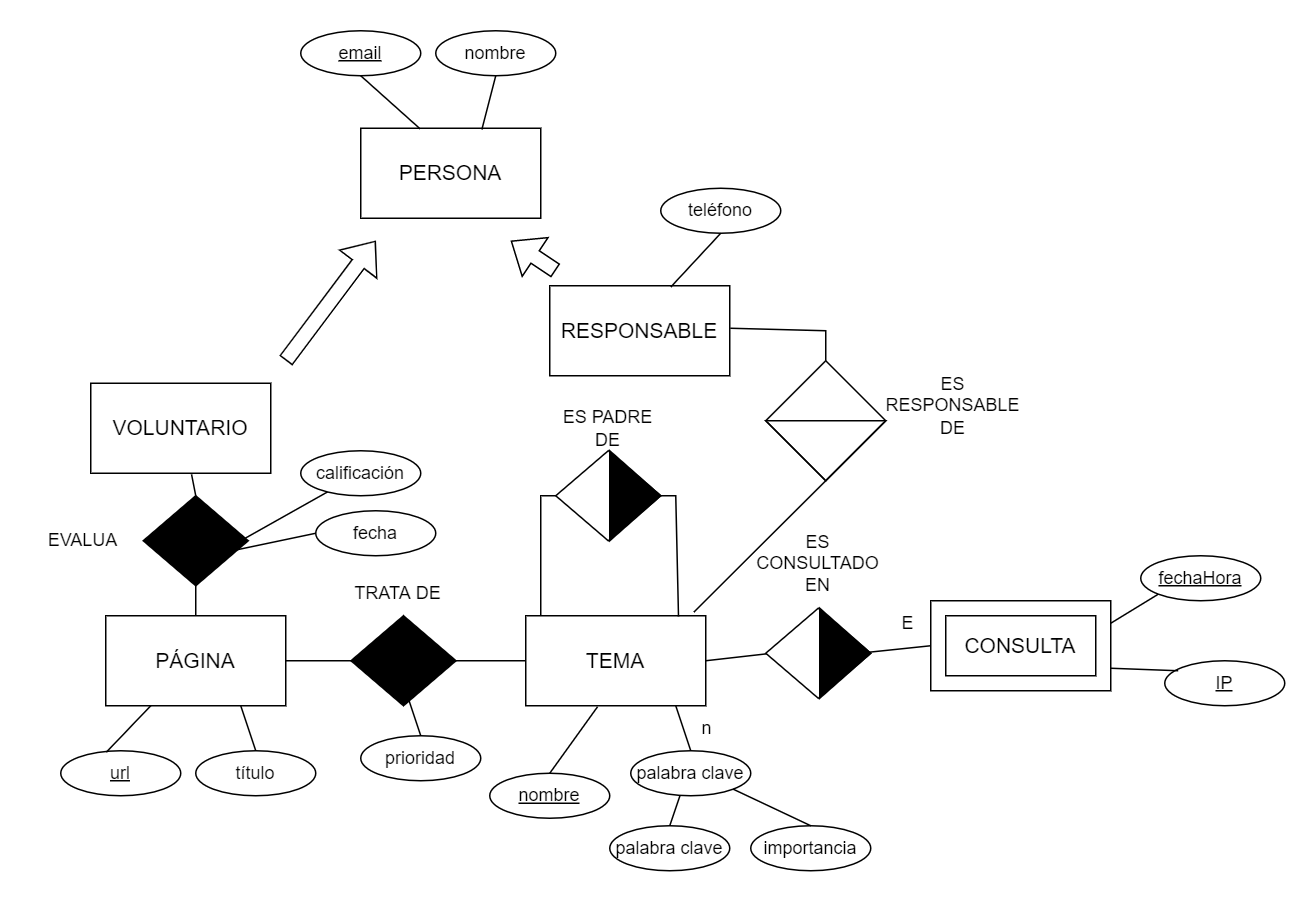

The diagram above was exported from draw.io. Its source (the exported page's mxGraphModel, read from the mxfile embedded in the PNG):
<mxGraphModel dx="1209" dy="1906" grid="1" gridSize="10" guides="1" tooltips="1" connect="1" arrows="1" fold="1" page="1" pageScale="1" pageWidth="827" pageHeight="1169" math="0" shadow="0">
  <root>
    <mxCell id="0" />
    <mxCell id="1" parent="0" />
    <mxCell id="jCuRIasRknRVS632XW19-1" value="&lt;font style=&quot;font-size: 14px;&quot;&gt;TEMA&lt;/font&gt;" style="rounded=0;whiteSpace=wrap;html=1;" parent="1" vertex="1">
      <mxGeometry x="530" y="160" width="120" height="60" as="geometry" />
    </mxCell>
    <mxCell id="jCuRIasRknRVS632XW19-2" value="&lt;font style=&quot;font-size: 14px;&quot;&gt;PÁGINA&lt;/font&gt;" style="rounded=0;whiteSpace=wrap;html=1;" parent="1" vertex="1">
      <mxGeometry x="250" y="160" width="120" height="60" as="geometry" />
    </mxCell>
    <mxCell id="jCuRIasRknRVS632XW19-3" value="" style="rhombus;whiteSpace=wrap;html=1;" parent="1" vertex="1">
      <mxGeometry x="550" y="50" width="70" height="60" as="geometry" />
    </mxCell>
    <mxCell id="jCuRIasRknRVS632XW19-4" value="" style="endArrow=none;html=1;rounded=0;entryX=1;entryY=0.5;entryDx=0;entryDy=0;exitX=0.849;exitY=0.008;exitDx=0;exitDy=0;exitPerimeter=0;" parent="1" source="jCuRIasRknRVS632XW19-1" target="jCuRIasRknRVS632XW19-3" edge="1">
      <mxGeometry width="50" height="50" relative="1" as="geometry">
        <mxPoint x="870" y="300" as="sourcePoint" />
        <mxPoint x="920" y="250" as="targetPoint" />
        <Array as="points">
          <mxPoint x="630" y="80" />
        </Array>
      </mxGeometry>
    </mxCell>
    <mxCell id="jCuRIasRknRVS632XW19-5" value="" style="endArrow=none;html=1;rounded=0;entryX=0;entryY=0.5;entryDx=0;entryDy=0;" parent="1" target="jCuRIasRknRVS632XW19-3" edge="1">
      <mxGeometry width="50" height="50" relative="1" as="geometry">
        <mxPoint x="540" y="160" as="sourcePoint" />
        <mxPoint x="630" y="90" as="targetPoint" />
        <Array as="points">
          <mxPoint x="540" y="80" />
        </Array>
      </mxGeometry>
    </mxCell>
    <mxCell id="jCuRIasRknRVS632XW19-6" value="" style="triangle;whiteSpace=wrap;html=1;fillColor=#000000;" parent="1" vertex="1">
      <mxGeometry x="586" y="50" width="34" height="60" as="geometry" />
    </mxCell>
    <mxCell id="jCuRIasRknRVS632XW19-7" value="ES PADRE DE" style="text;html=1;align=center;verticalAlign=middle;whiteSpace=wrap;rounded=0;" parent="1" vertex="1">
      <mxGeometry x="550" y="20" width="70" height="30" as="geometry" />
    </mxCell>
    <mxCell id="jCuRIasRknRVS632XW19-8" value="" style="rhombus;whiteSpace=wrap;html=1;fillColor=#000000;" parent="1" vertex="1">
      <mxGeometry x="413.5" y="160" width="70" height="60" as="geometry" />
    </mxCell>
    <mxCell id="jCuRIasRknRVS632XW19-9" value="TRATA DE" style="text;html=1;align=center;verticalAlign=middle;whiteSpace=wrap;rounded=0;" parent="1" vertex="1">
      <mxGeometry x="410" y="130" width="70" height="30" as="geometry" />
    </mxCell>
    <mxCell id="jCuRIasRknRVS632XW19-10" value="&lt;u&gt;url&lt;/u&gt;" style="ellipse;whiteSpace=wrap;html=1;" parent="1" vertex="1">
      <mxGeometry x="220" y="250" width="80" height="30" as="geometry" />
    </mxCell>
    <mxCell id="jCuRIasRknRVS632XW19-11" value="título" style="ellipse;whiteSpace=wrap;html=1;" parent="1" vertex="1">
      <mxGeometry x="310" y="250" width="80" height="30" as="geometry" />
    </mxCell>
    <mxCell id="jCuRIasRknRVS632XW19-12" value="" style="endArrow=none;html=1;rounded=0;exitX=0.38;exitY=0.032;exitDx=0;exitDy=0;exitPerimeter=0;entryX=0.25;entryY=1;entryDx=0;entryDy=0;" parent="1" source="jCuRIasRknRVS632XW19-10" target="jCuRIasRknRVS632XW19-2" edge="1">
      <mxGeometry width="50" height="50" relative="1" as="geometry">
        <mxPoint x="330" y="250" as="sourcePoint" />
        <mxPoint x="380" y="200" as="targetPoint" />
      </mxGeometry>
    </mxCell>
    <mxCell id="jCuRIasRknRVS632XW19-13" value="" style="endArrow=none;html=1;rounded=0;exitX=0.5;exitY=0;exitDx=0;exitDy=0;entryX=0.75;entryY=1;entryDx=0;entryDy=0;" parent="1" source="jCuRIasRknRVS632XW19-11" target="jCuRIasRknRVS632XW19-2" edge="1">
      <mxGeometry width="50" height="50" relative="1" as="geometry">
        <mxPoint x="260" y="261" as="sourcePoint" />
        <mxPoint x="290" y="230" as="targetPoint" />
      </mxGeometry>
    </mxCell>
    <mxCell id="jCuRIasRknRVS632XW19-14" value="prioridad" style="ellipse;whiteSpace=wrap;html=1;" parent="1" vertex="1">
      <mxGeometry x="420" y="240" width="80" height="30" as="geometry" />
    </mxCell>
    <mxCell id="jCuRIasRknRVS632XW19-15" value="" style="endArrow=none;html=1;rounded=0;exitX=0.5;exitY=0;exitDx=0;exitDy=0;entryX=0.75;entryY=1;entryDx=0;entryDy=0;" parent="1" source="jCuRIasRknRVS632XW19-14" edge="1">
      <mxGeometry width="50" height="50" relative="1" as="geometry">
        <mxPoint x="370" y="251" as="sourcePoint" />
        <mxPoint x="450" y="210" as="targetPoint" />
      </mxGeometry>
    </mxCell>
    <mxCell id="jCuRIasRknRVS632XW19-16" value="palabra clave" style="ellipse;whiteSpace=wrap;html=1;" parent="1" vertex="1">
      <mxGeometry x="600" y="250" width="80" height="30" as="geometry" />
    </mxCell>
    <mxCell id="jCuRIasRknRVS632XW19-17" value="" style="endArrow=none;html=1;rounded=0;exitX=0.5;exitY=0;exitDx=0;exitDy=0;entryX=0.75;entryY=1;entryDx=0;entryDy=0;" parent="1" source="jCuRIasRknRVS632XW19-16" edge="1">
      <mxGeometry width="50" height="50" relative="1" as="geometry">
        <mxPoint x="550" y="261" as="sourcePoint" />
        <mxPoint x="630" y="220" as="targetPoint" />
      </mxGeometry>
    </mxCell>
    <mxCell id="jCuRIasRknRVS632XW19-18" value="palabra clave" style="ellipse;whiteSpace=wrap;html=1;" parent="1" vertex="1">
      <mxGeometry x="586" y="300" width="80" height="30" as="geometry" />
    </mxCell>
    <mxCell id="jCuRIasRknRVS632XW19-19" value="" style="endArrow=none;html=1;rounded=0;exitX=0.5;exitY=0;exitDx=0;exitDy=0;entryX=0.41;entryY=1;entryDx=0;entryDy=0;entryPerimeter=0;" parent="1" source="jCuRIasRknRVS632XW19-18" target="jCuRIasRknRVS632XW19-16" edge="1">
      <mxGeometry width="50" height="50" relative="1" as="geometry">
        <mxPoint x="536" y="311" as="sourcePoint" />
        <mxPoint x="616" y="270" as="targetPoint" />
      </mxGeometry>
    </mxCell>
    <mxCell id="jCuRIasRknRVS632XW19-20" value="importancia" style="ellipse;whiteSpace=wrap;html=1;" parent="1" vertex="1">
      <mxGeometry x="680" y="300" width="80" height="30" as="geometry" />
    </mxCell>
    <mxCell id="jCuRIasRknRVS632XW19-21" value="" style="endArrow=none;html=1;rounded=0;exitX=0.5;exitY=0;exitDx=0;exitDy=0;entryX=1;entryY=1;entryDx=0;entryDy=0;" parent="1" source="jCuRIasRknRVS632XW19-20" target="jCuRIasRknRVS632XW19-16" edge="1">
      <mxGeometry width="50" height="50" relative="1" as="geometry">
        <mxPoint x="630" y="311" as="sourcePoint" />
        <mxPoint x="710" y="270" as="targetPoint" />
      </mxGeometry>
    </mxCell>
    <mxCell id="jCuRIasRknRVS632XW19-22" value="n" style="text;html=1;align=center;verticalAlign=middle;whiteSpace=wrap;rounded=0;" parent="1" vertex="1">
      <mxGeometry x="636" y="220" width="30" height="30" as="geometry" />
    </mxCell>
    <mxCell id="jCuRIasRknRVS632XW19-24" value="" style="endArrow=none;html=1;rounded=0;exitX=0;exitY=0.5;exitDx=0;exitDy=0;entryX=1;entryY=0.5;entryDx=0;entryDy=0;" parent="1" target="jCuRIasRknRVS632XW19-1" edge="1">
      <mxGeometry width="50" height="50" relative="1" as="geometry">
        <mxPoint x="694" y="185" as="sourcePoint" />
        <mxPoint x="724" y="140" as="targetPoint" />
      </mxGeometry>
    </mxCell>
    <mxCell id="jCuRIasRknRVS632XW19-25" value="&lt;u&gt;IP&lt;/u&gt;" style="ellipse;whiteSpace=wrap;html=1;" parent="1" vertex="1">
      <mxGeometry x="956" y="190" width="80" height="30" as="geometry" />
    </mxCell>
    <mxCell id="jCuRIasRknRVS632XW19-26" value="" style="endArrow=none;html=1;rounded=0;exitX=0.112;exitY=0.222;exitDx=0;exitDy=0;entryX=1;entryY=0.75;entryDx=0;entryDy=0;exitPerimeter=0;" parent="1" source="jCuRIasRknRVS632XW19-25" target="jCuRIasRknRVS632XW19-50" edge="1">
      <mxGeometry width="50" height="50" relative="1" as="geometry">
        <mxPoint x="710" y="411" as="sourcePoint" />
        <mxPoint x="790" y="370" as="targetPoint" />
      </mxGeometry>
    </mxCell>
    <mxCell id="jCuRIasRknRVS632XW19-27" value="&lt;u&gt;fechaHora&lt;/u&gt;" style="ellipse;whiteSpace=wrap;html=1;" parent="1" vertex="1">
      <mxGeometry x="940" y="120" width="80" height="30" as="geometry" />
    </mxCell>
    <mxCell id="jCuRIasRknRVS632XW19-28" value="" style="endArrow=none;html=1;rounded=0;exitX=0;exitY=1;exitDx=0;exitDy=0;entryX=1;entryY=0.25;entryDx=0;entryDy=0;" parent="1" source="jCuRIasRknRVS632XW19-27" target="jCuRIasRknRVS632XW19-50" edge="1">
      <mxGeometry width="50" height="50" relative="1" as="geometry">
        <mxPoint x="804" y="411" as="sourcePoint" />
        <mxPoint x="884" y="370" as="targetPoint" />
      </mxGeometry>
    </mxCell>
    <mxCell id="jCuRIasRknRVS632XW19-32" value="" style="endArrow=none;html=1;rounded=0;exitX=1;exitY=0.5;exitDx=0;exitDy=0;entryX=0;entryY=0.5;entryDx=0;entryDy=0;" parent="1" source="jCuRIasRknRVS632XW19-2" target="jCuRIasRknRVS632XW19-8" edge="1">
      <mxGeometry width="50" height="50" relative="1" as="geometry">
        <mxPoint x="390" y="300" as="sourcePoint" />
        <mxPoint x="440" y="250" as="targetPoint" />
      </mxGeometry>
    </mxCell>
    <mxCell id="jCuRIasRknRVS632XW19-33" value="" style="endArrow=none;html=1;rounded=0;exitX=1;exitY=0.5;exitDx=0;exitDy=0;entryX=0;entryY=0.5;entryDx=0;entryDy=0;" parent="1" source="jCuRIasRknRVS632XW19-8" target="jCuRIasRknRVS632XW19-1" edge="1">
      <mxGeometry width="50" height="50" relative="1" as="geometry">
        <mxPoint x="380" y="200" as="sourcePoint" />
        <mxPoint x="423" y="200" as="targetPoint" />
      </mxGeometry>
    </mxCell>
    <mxCell id="jCuRIasRknRVS632XW19-34" value="&lt;font style=&quot;font-size: 14px;&quot;&gt;VOLUNTARIO&lt;/font&gt;" style="rounded=0;whiteSpace=wrap;html=1;" parent="1" vertex="1">
      <mxGeometry x="240" y="5" width="120" height="60" as="geometry" />
    </mxCell>
    <mxCell id="jCuRIasRknRVS632XW19-39" value="" style="rhombus;whiteSpace=wrap;html=1;fillColor=#000000;" parent="1" vertex="1">
      <mxGeometry x="275" y="80" width="70" height="60" as="geometry" />
    </mxCell>
    <mxCell id="jCuRIasRknRVS632XW19-40" value="EVALUA" style="text;html=1;align=center;verticalAlign=middle;whiteSpace=wrap;rounded=0;" parent="1" vertex="1">
      <mxGeometry x="200" y="95" width="70" height="30" as="geometry" />
    </mxCell>
    <mxCell id="jCuRIasRknRVS632XW19-41" value="" style="endArrow=none;html=1;rounded=0;entryX=0.56;entryY=1.012;entryDx=0;entryDy=0;entryPerimeter=0;exitX=0.5;exitY=0;exitDx=0;exitDy=0;" parent="1" source="jCuRIasRknRVS632XW19-39" target="jCuRIasRknRVS632XW19-34" edge="1">
      <mxGeometry width="50" height="50" relative="1" as="geometry">
        <mxPoint x="330" y="110" as="sourcePoint" />
        <mxPoint x="380" y="60" as="targetPoint" />
      </mxGeometry>
    </mxCell>
    <mxCell id="jCuRIasRknRVS632XW19-42" value="" style="endArrow=none;html=1;rounded=0;exitX=0.5;exitY=1;exitDx=0;exitDy=0;entryX=0.5;entryY=0;entryDx=0;entryDy=0;" parent="1" source="jCuRIasRknRVS632XW19-39" target="jCuRIasRknRVS632XW19-2" edge="1">
      <mxGeometry width="50" height="50" relative="1" as="geometry">
        <mxPoint x="330" y="110" as="sourcePoint" />
        <mxPoint x="380" y="60" as="targetPoint" />
      </mxGeometry>
    </mxCell>
    <mxCell id="jCuRIasRknRVS632XW19-43" value="calificación" style="ellipse;whiteSpace=wrap;html=1;" parent="1" vertex="1">
      <mxGeometry x="380" y="50" width="80" height="30" as="geometry" />
    </mxCell>
    <mxCell id="jCuRIasRknRVS632XW19-44" value="" style="endArrow=none;html=1;rounded=0;" parent="1" target="jCuRIasRknRVS632XW19-43" edge="1">
      <mxGeometry width="50" height="50" relative="1" as="geometry">
        <mxPoint x="340" y="110" as="sourcePoint" />
        <mxPoint x="380" y="60" as="targetPoint" />
      </mxGeometry>
    </mxCell>
    <mxCell id="jCuRIasRknRVS632XW19-46" value="fecha" style="ellipse;whiteSpace=wrap;html=1;" parent="1" vertex="1">
      <mxGeometry x="390" y="90" width="80" height="30" as="geometry" />
    </mxCell>
    <mxCell id="jCuRIasRknRVS632XW19-47" value="" style="endArrow=none;html=1;rounded=0;entryX=0;entryY=0.5;entryDx=0;entryDy=0;exitX=0.812;exitY=0.62;exitDx=0;exitDy=0;exitPerimeter=0;" parent="1" source="jCuRIasRknRVS632XW19-39" target="jCuRIasRknRVS632XW19-46" edge="1">
      <mxGeometry width="50" height="50" relative="1" as="geometry">
        <mxPoint x="350" y="120" as="sourcePoint" />
        <mxPoint x="408" y="87" as="targetPoint" />
      </mxGeometry>
    </mxCell>
    <mxCell id="jCuRIasRknRVS632XW19-48" value="&lt;u&gt;nombre&lt;/u&gt;" style="ellipse;whiteSpace=wrap;html=1;" parent="1" vertex="1">
      <mxGeometry x="506" y="265" width="80" height="30" as="geometry" />
    </mxCell>
    <mxCell id="jCuRIasRknRVS632XW19-49" value="" style="endArrow=none;html=1;rounded=0;exitX=0.5;exitY=0;exitDx=0;exitDy=0;entryX=0.399;entryY=1.011;entryDx=0;entryDy=0;entryPerimeter=0;" parent="1" source="jCuRIasRknRVS632XW19-48" target="jCuRIasRknRVS632XW19-1" edge="1">
      <mxGeometry width="50" height="50" relative="1" as="geometry">
        <mxPoint x="456" y="276" as="sourcePoint" />
        <mxPoint x="536" y="235" as="targetPoint" />
      </mxGeometry>
    </mxCell>
    <mxCell id="jCuRIasRknRVS632XW19-50" value="&lt;font style=&quot;font-size: 14px;&quot;&gt;CONSULTA&lt;/font&gt;" style="rounded=0;whiteSpace=wrap;html=1;" parent="1" vertex="1">
      <mxGeometry x="800" y="150" width="120" height="60" as="geometry" />
    </mxCell>
    <mxCell id="jCuRIasRknRVS632XW19-51" value="" style="rhombus;whiteSpace=wrap;html=1;" parent="1" vertex="1">
      <mxGeometry x="690" y="155" width="70" height="60" as="geometry" />
    </mxCell>
    <mxCell id="jCuRIasRknRVS632XW19-52" value="" style="triangle;whiteSpace=wrap;html=1;fillColor=#000000;" parent="1" vertex="1">
      <mxGeometry x="726" y="155" width="34" height="60" as="geometry" />
    </mxCell>
    <mxCell id="jCuRIasRknRVS632XW19-53" value="ES CONSULTADO EN" style="text;html=1;align=center;verticalAlign=middle;whiteSpace=wrap;rounded=0;" parent="1" vertex="1">
      <mxGeometry x="690" y="110" width="70" height="30" as="geometry" />
    </mxCell>
    <mxCell id="jCuRIasRknRVS632XW19-55" value="" style="endArrow=none;html=1;rounded=0;exitX=0;exitY=0.5;exitDx=0;exitDy=0;entryX=0.873;entryY=0.494;entryDx=0;entryDy=0;entryPerimeter=0;" parent="1" source="jCuRIasRknRVS632XW19-50" target="jCuRIasRknRVS632XW19-52" edge="1">
      <mxGeometry width="50" height="50" relative="1" as="geometry">
        <mxPoint x="704" y="195" as="sourcePoint" />
        <mxPoint x="660" y="200" as="targetPoint" />
      </mxGeometry>
    </mxCell>
    <mxCell id="Al16Nql_wCshAZvs6ze4-1" value="" style="rounded=0;whiteSpace=wrap;html=1;fillColor=none;" parent="1" vertex="1">
      <mxGeometry x="810" y="160" width="100" height="40" as="geometry" />
    </mxCell>
    <mxCell id="Al16Nql_wCshAZvs6ze4-2" value="E" style="text;html=1;align=center;verticalAlign=middle;whiteSpace=wrap;rounded=0;" parent="1" vertex="1">
      <mxGeometry x="750" y="150" width="70" height="30" as="geometry" />
    </mxCell>
    <mxCell id="Al16Nql_wCshAZvs6ze4-3" value="&lt;font style=&quot;font-size: 14px;&quot;&gt;PERSONA&lt;/font&gt;" style="rounded=0;whiteSpace=wrap;html=1;" parent="1" vertex="1">
      <mxGeometry x="420" y="-165" width="120" height="60" as="geometry" />
    </mxCell>
    <mxCell id="Al16Nql_wCshAZvs6ze4-4" value="&lt;u&gt;email&lt;/u&gt;" style="ellipse;whiteSpace=wrap;html=1;" parent="1" vertex="1">
      <mxGeometry x="380" y="-230" width="80" height="30" as="geometry" />
    </mxCell>
    <mxCell id="Al16Nql_wCshAZvs6ze4-5" value="nombre" style="ellipse;whiteSpace=wrap;html=1;" parent="1" vertex="1">
      <mxGeometry x="470" y="-230" width="80" height="30" as="geometry" />
    </mxCell>
    <mxCell id="Al16Nql_wCshAZvs6ze4-6" value="" style="endArrow=none;html=1;rounded=0;exitX=0.5;exitY=1;exitDx=0;exitDy=0;entryX=0.33;entryY=0.007;entryDx=0;entryDy=0;entryPerimeter=0;" parent="1" source="Al16Nql_wCshAZvs6ze4-4" target="Al16Nql_wCshAZvs6ze4-3" edge="1">
      <mxGeometry width="50" height="50" relative="1" as="geometry">
        <mxPoint x="490" y="-230" as="sourcePoint" />
        <mxPoint x="440" y="-170" as="targetPoint" />
      </mxGeometry>
    </mxCell>
    <mxCell id="Al16Nql_wCshAZvs6ze4-7" value="" style="endArrow=none;html=1;rounded=0;exitX=0.5;exitY=1;exitDx=0;exitDy=0;entryX=0.673;entryY=0.013;entryDx=0;entryDy=0;entryPerimeter=0;" parent="1" source="Al16Nql_wCshAZvs6ze4-5" target="Al16Nql_wCshAZvs6ze4-3" edge="1">
      <mxGeometry width="50" height="50" relative="1" as="geometry">
        <mxPoint x="420" y="-219" as="sourcePoint" />
        <mxPoint x="500" y="-170" as="targetPoint" />
      </mxGeometry>
    </mxCell>
    <mxCell id="Al16Nql_wCshAZvs6ze4-8" value="&lt;font style=&quot;font-size: 14px;&quot;&gt;RESPONSABLE&lt;/font&gt;" style="rounded=0;whiteSpace=wrap;html=1;" parent="1" vertex="1">
      <mxGeometry x="546" y="-60" width="120" height="60" as="geometry" />
    </mxCell>
    <mxCell id="Al16Nql_wCshAZvs6ze4-10" value="teléfono" style="ellipse;whiteSpace=wrap;html=1;" parent="1" vertex="1">
      <mxGeometry x="620" y="-125" width="80" height="30" as="geometry" />
    </mxCell>
    <mxCell id="Al16Nql_wCshAZvs6ze4-12" value="" style="endArrow=none;html=1;rounded=0;exitX=0.5;exitY=1;exitDx=0;exitDy=0;entryX=0.673;entryY=0.013;entryDx=0;entryDy=0;entryPerimeter=0;" parent="1" source="Al16Nql_wCshAZvs6ze4-10" target="Al16Nql_wCshAZvs6ze4-8" edge="1">
      <mxGeometry width="50" height="50" relative="1" as="geometry">
        <mxPoint x="546" y="-114" as="sourcePoint" />
        <mxPoint x="626" y="-65" as="targetPoint" />
      </mxGeometry>
    </mxCell>
    <mxCell id="Al16Nql_wCshAZvs6ze4-13" value="" style="rhombus;whiteSpace=wrap;html=1;fillColor=none;" parent="1" vertex="1">
      <mxGeometry x="690" y="-10" width="80" height="80" as="geometry" />
    </mxCell>
    <mxCell id="Al16Nql_wCshAZvs6ze4-14" value="" style="triangle;whiteSpace=wrap;html=1;fillColor=none;direction=south;" parent="1" vertex="1">
      <mxGeometry x="690" y="30" width="80" height="40" as="geometry" />
    </mxCell>
    <mxCell id="Al16Nql_wCshAZvs6ze4-15" value="" style="endArrow=none;html=1;rounded=0;entryX=0.5;entryY=0;entryDx=0;entryDy=0;exitX=1.003;exitY=0.471;exitDx=0;exitDy=0;exitPerimeter=0;" parent="1" source="Al16Nql_wCshAZvs6ze4-8" target="Al16Nql_wCshAZvs6ze4-13" edge="1">
      <mxGeometry width="50" height="50" relative="1" as="geometry">
        <mxPoint x="570" y="20" as="sourcePoint" />
        <mxPoint x="620" y="-30" as="targetPoint" />
        <Array as="points">
          <mxPoint x="730" y="-30" />
        </Array>
      </mxGeometry>
    </mxCell>
    <mxCell id="Al16Nql_wCshAZvs6ze4-16" value="" style="endArrow=none;html=1;rounded=0;entryX=1;entryY=0.5;entryDx=0;entryDy=0;exitX=0.934;exitY=-0.04;exitDx=0;exitDy=0;exitPerimeter=0;" parent="1" source="jCuRIasRknRVS632XW19-1" target="Al16Nql_wCshAZvs6ze4-14" edge="1">
      <mxGeometry width="50" height="50" relative="1" as="geometry">
        <mxPoint x="530" y="90" as="sourcePoint" />
        <mxPoint x="580" y="40" as="targetPoint" />
      </mxGeometry>
    </mxCell>
    <mxCell id="Al16Nql_wCshAZvs6ze4-17" value="ES RESPONSABLE DE" style="text;html=1;align=center;verticalAlign=middle;whiteSpace=wrap;rounded=0;" parent="1" vertex="1">
      <mxGeometry x="780" y="5" width="70" height="30" as="geometry" />
    </mxCell>
    <mxCell id="Al16Nql_wCshAZvs6ze4-18" value="" style="shape=flexArrow;endArrow=classic;html=1;rounded=0;" parent="1" edge="1">
      <mxGeometry width="50" height="50" relative="1" as="geometry">
        <mxPoint x="370" y="-10" as="sourcePoint" />
        <mxPoint x="430" y="-90" as="targetPoint" />
      </mxGeometry>
    </mxCell>
    <mxCell id="Al16Nql_wCshAZvs6ze4-19" value="" style="shape=flexArrow;endArrow=classic;html=1;rounded=0;" parent="1" edge="1">
      <mxGeometry width="50" height="50" relative="1" as="geometry">
        <mxPoint x="550" y="-70" as="sourcePoint" />
        <mxPoint x="520" y="-90" as="targetPoint" />
      </mxGeometry>
    </mxCell>
  </root>
</mxGraphModel>